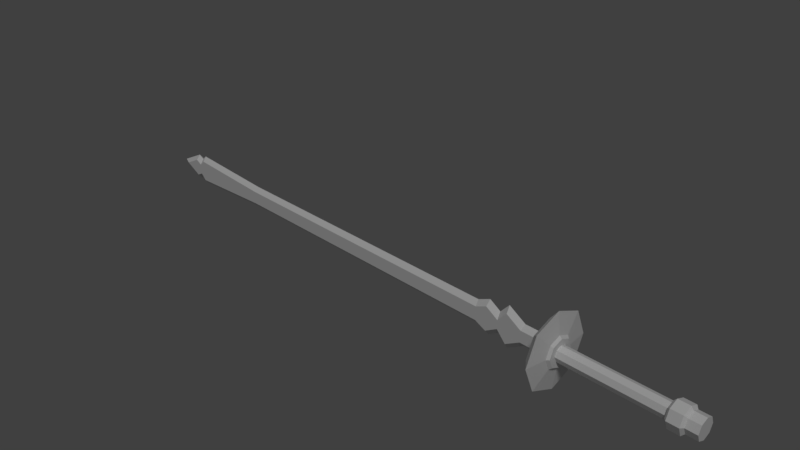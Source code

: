 # Source: sword_5.blend  (saved by Blender 2.78.0; exported with 4.5.12 LTS)
import bpy
from mathutils import Matrix  # noqa: F401  (used for matrix-valued properties, if any)

bpy.ops.wm.read_factory_settings(use_empty=True)
scene = bpy.context.scene
scene.name = 'Scene'

# ---- collections
col_collection_1 = bpy.data.collections.new('Collection 1'); scene.collection.children.link(col_collection_1)

# ---- world
world_world = bpy.data.worlds.new('World'); scene.world = world_world
world_world.color = (0.05088, 0.05088, 0.05088)
world_world.use_sun_shadow = False
world_world.sun_shadow_jitter_overblur = 0.0
world_world.cycles.sampling_method = 'MANUAL'

# ---- cameras
cam_camera = bpy.data.cameras.new('Camera')
cam_camera.clip_end = 100.0
cam_camera.lens = 35.0
cam_camera.sensor_width = 32.0
cam_camera.sensor_height = 18.0
cam_camera.ortho_scale = 7.314
cam_camera.dof.focus_distance = 0.0

# ---- lights
light_lamp = bpy.data.lights.new('Lamp', 'SUN')
light_lamp.transmission_factor = 0.0
light_lamp.cutoff_distance = 30.0
light_lamp.angle = 0.1993
light_lamp.energy = 1.0
light_lamp.shadow_buffer_clip_start = 1.001
light_lamp.shadow_soft_size = 0.1
light_lamp.shadow_cascade_max_distance = 1000.0

# ---- meshes
me_cube = bpy.data.meshes.new('Cube')
me_cube.from_pydata([(2.986, -0.3519, 0.3519), (2.986, -0.4976, -5.708e-08), (2.986, -0.3519, -0.3519), (3.054, -0.07202, 0.07202), (3.054, -0.1019, -1.449e-08), (3.054, -0.07202, -0.07202), (4.383, -0.07202, 0.07202), (4.383, -0.1019, -1.449e-08), (4.383, -0.07202, -0.07202), (4.592, -0.09484, 0.09484), (4.592, -0.1341, -1.66e-08), (4.592, -0.09484, -0.09484), (4.737, -0.09484, 0.09484), (4.737, -0.1341, -1.66e-08), (4.737, -0.09484, -0.09484), (3.023, -0.1517, 0.1517), (3.054, -0.1283, 0.1283), (3.023, -0.2146, -2.461e-08), (3.054, -0.1814, -2.163e-08), (3.023, -0.1517, -0.1517), (3.054, -0.1283, -0.1283), (4.383, -0.09813, 0.09813), (4.413, -0.1216, 0.1216), (4.383, -0.1388, -1.737e-08), (4.413, -0.172, -1.997e-08), (4.383, -0.09813, -0.09813), (4.413, -0.1216, -0.1216), (4.561, -0.1216, 0.1216), (4.561, -0.172, -1.997e-08), (4.561, -0.1216, -0.1216), (2.878, -0.2546, 0.2546), (2.878, -0.36, -4.027e-08), (2.878, -0.2546, -0.2546), (2.878, -0.1509, 0.1509), (2.878, -0.2133, -2.234e-08), (2.878, -0.1509, -0.1509), (-3.82, -0.05976, -0.1593), (-2.436, -0.05976, -0.09629), (-2.436, -0.05976, 0.08699), (-3.823, -0.05976, 0.1501), (-4.017, -0.05976, -0.1259), (-3.912, -0.05976, -0.07496), (-4.292, -0.05976, 0.0), (-3.915, -0.05976, 0.07632), (-4.017, -0.05976, 0.1259), (1.894, -0.05976, 0.08699), (1.894, -0.05976, -0.09629), (2.05, -0.05976, 0.1572), (2.05, -0.05976, -0.1665), (2.22, -0.05976, 0.05457), (2.22, -0.05976, -0.06387), (2.346, -0.05976, 0.1933), (2.346, -0.05976, -0.2026), (2.549, -0.05976, 0.07307), (2.549, -0.05976, -0.08237), (2.896, -0.05976, 0.07307), (2.896, -0.05976, -0.08237), (-2.435, 0.0, 0.1514), (2.986, 0.0, 0.4976), (2.986, 0.3519, 0.3519), (2.986, 0.4976, -5.708e-08), (2.986, 0.3519, -0.3519), (2.986, 0.0, -0.4976), (3.054, 0.0, 0.1019), (3.054, 0.07202, 0.07202), (3.054, 0.1019, -1.449e-08), (3.054, 0.07202, -0.07202), (3.054, 0.0, -0.1019), (4.383, 0.0, 0.1019), (4.383, 0.07202, 0.07202), (4.383, 0.1019, -1.449e-08), (4.383, 0.07202, -0.07202), (4.383, 0.0, -0.1019), (4.592, 0.0, 0.1341), (4.592, 0.09484, 0.09484), (4.592, 0.1341, -1.66e-08), (4.592, 0.09484, -0.09484), (4.592, 0.0, -0.1341), (4.737, 0.0, 0.1341), (4.737, 0.09484, 0.09484), (4.737, 0.1341, -1.66e-08), (4.737, 0.09484, -0.09484), (4.737, 0.0, -0.1341), (4.737, 0.0, -7.451e-09), (3.023, 0.0, 0.2146), (3.054, 0.0, 0.1814), (3.023, 0.1517, 0.1517), (3.054, 0.1283, 0.1283), (3.023, 0.2146, -2.461e-08), (3.054, 0.1814, -2.163e-08), (3.023, 0.1517, -0.1517), (3.054, 0.1283, -0.1283), (3.023, 0.0, -0.2146), (3.054, 0.0, -0.1814), (4.383, 0.0, 0.1388), (4.413, 0.0, 0.172), (4.383, 0.09813, 0.09813), (4.413, 0.1216, 0.1216), (4.383, 0.1388, -1.737e-08), (4.413, 0.172, -1.997e-08), (4.383, 0.09813, -0.09813), (4.413, 0.1216, -0.1216), (4.383, 0.0, -0.1388), (4.413, 0.0, -0.172), (4.561, 0.0, 0.172), (4.561, 0.1216, 0.1216), (4.561, 0.172, -1.997e-08), (4.561, 0.1216, -0.1216), (4.561, 0.0, -0.172), (2.878, 0.0, 0.36), (-2.435, 0.0, -0.1607), (-3.844, 0.0, 0.2156), (-3.844, 0.0, -0.2249), (-3.924, 0.0, 0.152), (-3.924, 0.0, -0.152), (-4.447, 0.0, 0.0), (-4.017, 0.0, 0.1971), (-4.017, 0.0, -0.1971), (1.88, 0.0, 0.1514), (1.88, 0.0, -0.1607), (2.054, 0.0, 0.2298), (2.054, 0.0, -0.2391), (2.208, 0.0, 0.1371), (2.208, 0.0, -0.1464), (2.333, 0.0, 0.2754), (2.333, 0.0, -0.2847), (2.567, 0.0, 0.1375), (2.567, 0.0, -0.1468), (2.878, 0.2546, 0.2546), (2.878, 0.36, -4.027e-08), (2.878, 0.2546, -0.2546), (2.878, 0.0, -0.36), (2.878, 0.0, 0.2133), (2.878, 0.1509, 0.1509), (2.878, 0.2133, -2.234e-08), (2.878, 0.1509, -0.1509), (2.878, 0.0, -0.2133), (2.878, 0.0, 0.0), (2.961, 0.0, -0.1468), (2.961, 0.0, 0.1375), (-3.82, 0.05976, -0.1593), (-2.436, 0.05976, -0.09629), (-2.436, 0.05976, 0.08699), (-3.823, 0.05976, 0.1501), (-4.017, 0.05976, -0.1259), (-3.912, 0.05976, -0.07496), (-4.292, 0.05976, 0.0), (-3.915, 0.05976, 0.07632), (-4.017, 0.05976, 0.1259), (1.894, 0.05976, 0.08699), (1.894, 0.05976, -0.09629), (2.05, 0.05976, 0.1572), (2.05, 0.05976, -0.1665), (2.22, 0.05976, 0.05457), (2.22, 0.05976, -0.06387), (2.346, 0.05976, 0.1933), (2.346, 0.05976, -0.2026), (2.549, 0.05976, 0.07307), (2.549, 0.05976, -0.08237), (2.896, 0.05976, 0.07307), (2.896, 0.05976, -0.08237)], [], [(36, 39, 43, 41), (20, 93, 67, 5), (16, 18, 4, 3), (18, 20, 5, 4), (85, 16, 3, 63), (2, 62, 92, 19), (0, 1, 17, 15), (1, 2, 19, 17), (58, 0, 15, 84), (63, 3, 6, 68), (5, 67, 72, 8), (3, 4, 7, 6), (4, 5, 8, 7), (26, 103, 108, 29), (22, 24, 28, 27), (24, 26, 29, 28), (95, 22, 27, 104), (6, 7, 23, 21), (7, 8, 25, 23), (68, 6, 21, 94), (8, 72, 102, 25), (10, 11, 14, 13), (73, 9, 12, 78), (11, 77, 82, 14), (9, 10, 13, 12), (13, 14, 83), (78, 12, 83), (14, 82, 83), (12, 13, 83), (16, 85, 84, 15), (18, 16, 15, 17), (20, 18, 17, 19), (93, 20, 19, 92), (22, 95, 94, 21), (24, 22, 21, 23), (26, 24, 23, 25), (103, 26, 25, 102), (27, 9, 73, 104), (28, 10, 9, 27), (29, 11, 10, 28), (108, 77, 11, 29), (0, 58, 109, 30), (1, 0, 30, 31), (62, 2, 32, 131), (2, 1, 31, 32), (39, 36, 37, 38), (41, 43, 44, 40), (44, 42, 40), (38, 37, 46, 45), (45, 46, 48, 47), (47, 48, 50, 49), (49, 50, 52, 51), (51, 52, 54, 53), (31, 30, 33, 34), (131, 32, 35, 136), (30, 109, 132, 33), (32, 31, 34, 35), (34, 33, 137), (136, 35, 137), (33, 132, 137), (35, 34, 137), (53, 54, 56, 55), (37, 36, 112, 110), (39, 38, 57, 111), (41, 40, 117, 114), (40, 42, 115, 117), (43, 39, 111, 113), (36, 41, 114, 112), (42, 44, 116, 115), (44, 43, 113, 116), (38, 45, 118, 57), (46, 37, 110, 119), (45, 47, 120, 118), (48, 46, 119, 121), (47, 49, 122, 120), (50, 48, 121, 123), (49, 51, 124, 122), (52, 50, 123, 125), (51, 53, 126, 124), (54, 52, 125, 127), (53, 55, 139, 126), (56, 54, 127, 138), (55, 56, 138, 139), (140, 145, 147, 143), (91, 66, 67, 93), (87, 64, 65, 89), (89, 65, 66, 91), (85, 63, 64, 87), (61, 90, 92, 62), (59, 86, 88, 60), (60, 88, 90, 61), (58, 84, 86, 59), (63, 68, 69, 64), (66, 71, 72, 67), (64, 69, 70, 65), (65, 70, 71, 66), (101, 107, 108, 103), (97, 105, 106, 99), (99, 106, 107, 101), (95, 104, 105, 97), (69, 96, 98, 70), (70, 98, 100, 71), (68, 94, 96, 69), (71, 100, 102, 72), (75, 80, 81, 76), (73, 78, 79, 74), (76, 81, 82, 77), (74, 79, 80, 75), (80, 83, 81), (78, 83, 79), (81, 83, 82), (79, 83, 80), (87, 86, 84, 85), (89, 88, 86, 87), (91, 90, 88, 89), (93, 92, 90, 91), (97, 96, 94, 95), (99, 98, 96, 97), (101, 100, 98, 99), (103, 102, 100, 101), (105, 104, 73, 74), (106, 105, 74, 75), (107, 106, 75, 76), (108, 107, 76, 77), (59, 128, 109, 58), (60, 129, 128, 59), (62, 131, 130, 61), (61, 130, 129, 60), (143, 142, 141, 140), (145, 144, 148, 147), (148, 144, 146), (142, 149, 150, 141), (149, 151, 152, 150), (151, 153, 154, 152), (153, 155, 156, 154), (155, 157, 158, 156), (129, 134, 133, 128), (131, 136, 135, 130), (128, 133, 132, 109), (130, 135, 134, 129), (134, 137, 133), (136, 137, 135), (133, 137, 132), (135, 137, 134), (157, 159, 160, 158), (141, 110, 112, 140), (143, 111, 57, 142), (145, 114, 117, 144), (144, 117, 115, 146), (147, 113, 111, 143), (140, 112, 114, 145), (146, 115, 116, 148), (148, 116, 113, 147), (142, 57, 118, 149), (150, 119, 110, 141), (149, 118, 120, 151), (152, 121, 119, 150), (151, 120, 122, 153), (154, 123, 121, 152), (153, 122, 124, 155), (156, 125, 123, 154), (155, 124, 126, 157), (158, 127, 125, 156), (157, 126, 139, 159), (160, 138, 127, 158), (159, 139, 138, 160)])
me_cube.use_remesh_preserve_volume = False
me_cube.use_remesh_preserve_attributes = False
me_cube.use_mirror_vertex_groups = False
me_cube.update()

# ---- objects
ob_sword = bpy.data.objects.new('sword', me_cube)
ob_lamp = bpy.data.objects.new('Lamp', light_lamp)
ob_camera = bpy.data.objects.new('Camera', cam_camera)

# ---- transforms, parenting, visibility, modifiers, constraints
ob_sword.location = (0.0, 0.0, 0.0)
ob_sword.lineart.crease_threshold = 0.0
ob_lamp.location = (4.076, 1.005, 5.904)
ob_lamp.rotation_euler = (0.6503, 0.05522, 0.7362)
ob_lamp.lock_rotations_4d = False
ob_lamp.empty_display_type = 'ARROWS'
ob_lamp.color = (0.0, 0.0, 0.0, 0.0)
ob_lamp.lineart.crease_threshold = 0.0
ob_camera.location = (7.481, -6.508, 5.344)
ob_camera.rotation_euler = (1.109, 0.0, 0.8149)
ob_camera.lock_rotations_4d = False
ob_camera.empty_display_type = 'ARROWS'
ob_camera.color = (0.0, 0.0, 0.0, 0.0)
ob_camera.display_type = 'WIRE'
ob_camera.lineart.crease_threshold = 0.0

# ---- collection membership
col_collection_1.objects.link(ob_sword)
col_collection_1.objects.link(ob_lamp)
col_collection_1.objects.link(ob_camera)

# ---- scene / render settings (as saved in the file)
scene.camera = ob_camera
scene.frame_start = 1; scene.frame_end = 250; scene.frame_set(4)
scene.render.engine = 'CYCLES'
scene.render.resolution_percentage = 50
scene.render.dither_intensity = 0.0
scene.cycles.use_denoising = False
scene.cycles.samples = 128
scene.cycles.sampling_pattern = 'TABULATED_SOBOL'
scene.cycles.light_sampling_threshold = 0.0
scene.cycles.use_adaptive_sampling = False
scene.cycles.use_light_tree = False
scene.cycles.blur_glossy = 0.0
scene.cycles.sample_clamp_indirect = 0.0
scene.view_settings.view_transform = 'Standard'
bpy.context.view_layer.update()
